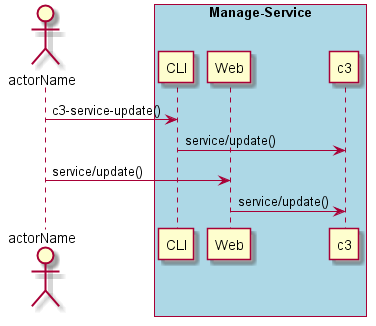

The diagram above was rendered by PlantUML. Its source (embedded in the PNG):
@startuml
Actor "actorName" as A

box "Manage-Service" #lightblue
participant CLI as CLI
participant Web as Web
participant "c3" as S
A -> CLI : c3-service-update()
CLI -> S : service/update()
A -> Web : service/update()
Web -> S : service/update()
end box

@enduml